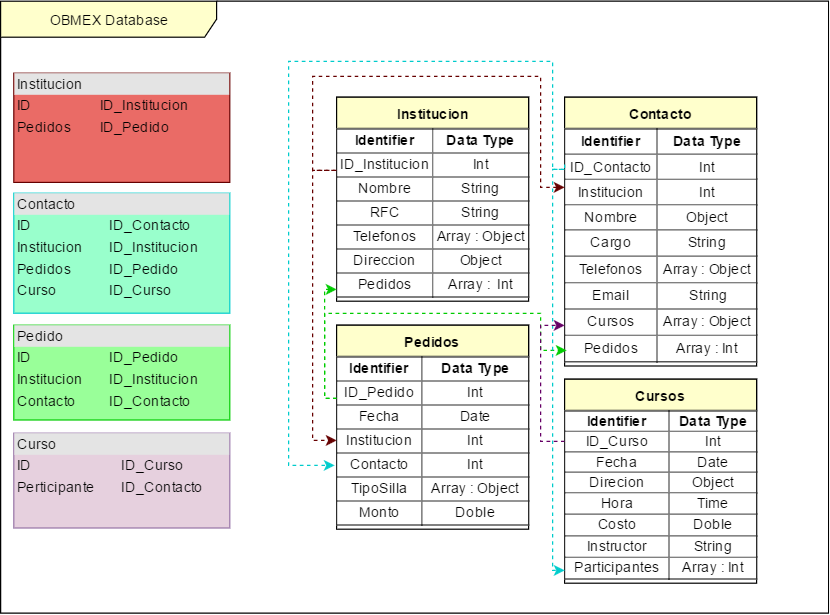

The diagram above was exported from draw.io. Its source (the exported page's mxGraphModel, read from the mxfile embedded in the PNG):
<mxGraphModel dx="3205" dy="2166.5" grid="1" gridSize="10" guides="1" tooltips="1" connect="1" arrows="1" fold="1" page="1" pageScale="1.5" pageWidth="826" pageHeight="1169" math="0" shadow="0">
  <root>
    <mxCell id="0" style=";html=1;" />
    <mxCell id="1" style=";html=1;" parent="0" />
    <mxCell id="63d3e797b2015b3-86" value="OBMEX Database" style="shape=umlFrame;whiteSpace=wrap;html=1;rounded=0;glass=0;fillColor=#FFFFCC;gradientColor=none;width=180;height=30;" vertex="1" parent="1">
      <mxGeometry x="-2390" y="-1680" width="690" height="510" as="geometry" />
    </mxCell>
    <mxCell id="63d3e797b2015b3-90" value="&lt;div style=&quot;box-sizing: border-box ; width: 100% ; background: #e4e4e4 ; padding: 2px&quot;&gt;Institucion&lt;/div&gt;&lt;table style=&quot;width: 100% ; font-size: 1em&quot; cellpadding=&quot;2&quot; cellspacing=&quot;0&quot;&gt;&lt;tbody&gt;&lt;tr&gt;&lt;td&gt;ID&lt;/td&gt;&lt;td&gt;ID_Institucion&lt;/td&gt;&lt;/tr&gt;&lt;tr&gt;&lt;td&gt;Pedidos&lt;/td&gt;&lt;td&gt;ID_Pedido&lt;/td&gt;&lt;/tr&gt;&lt;tr&gt;&lt;td&gt;&lt;/td&gt;&lt;td&gt;&lt;br&gt;&lt;/td&gt;&lt;/tr&gt;&lt;/tbody&gt;&lt;/table&gt;" style="verticalAlign=top;align=left;overflow=fill;html=1;rounded=0;glass=0;fillColor=#EA6B66;strokeColor=#660000;" vertex="1" parent="1">
      <mxGeometry x="-2379" y="-1620" width="180" height="91" as="geometry" />
    </mxCell>
    <object label="&lt;div style=&quot;box-sizing: border-box ; width: 100% ; background: #e4e4e4 ; padding: 2px&quot;&gt;Contacto&lt;/div&gt;&lt;table style=&quot;width: 100% ; font-size: 1em&quot; cellpadding=&quot;2&quot; cellspacing=&quot;0&quot;&gt;&lt;tbody&gt;&lt;tr&gt;&lt;td&gt;ID&lt;/td&gt;&lt;td&gt;ID_Contacto&lt;/td&gt;&lt;/tr&gt;&lt;tr&gt;&lt;td&gt;Institucion&lt;/td&gt;&lt;td&gt;ID_Institucion&lt;/td&gt;&lt;/tr&gt;&lt;tr&gt;&lt;td&gt;Pedidos&lt;/td&gt;&lt;td&gt;ID_Pedido&lt;br&gt;&lt;/td&gt;&lt;/tr&gt;&lt;tr&gt;&lt;td&gt;Curso&lt;/td&gt;&lt;td&gt;ID_Curso&lt;/td&gt;&lt;/tr&gt;&lt;/tbody&gt;&lt;/table&gt;" Curso="ID_Curso" id="63d3e797b2015b3-94">
      <mxCell style="verticalAlign=top;align=left;overflow=fill;html=1;rounded=0;glass=0;fillColor=#99FFCC;strokeColor=#00CCCC;" vertex="1" parent="1">
        <mxGeometry x="-2379" y="-1520" width="180" height="100" as="geometry" />
      </mxCell>
    </object>
    <mxCell id="63d3e797b2015b3-95" value="&lt;div style=&quot;box-sizing: border-box ; width: 100% ; background: #e4e4e4 ; padding: 2px&quot;&gt;Pedido&lt;/div&gt;&lt;table style=&quot;width: 100% ; font-size: 1em&quot; cellpadding=&quot;2&quot; cellspacing=&quot;0&quot;&gt;&lt;tbody&gt;&lt;tr&gt;&lt;td&gt;ID&lt;/td&gt;&lt;td&gt;ID_Pedido&lt;/td&gt;&lt;/tr&gt;&lt;tr&gt;&lt;td&gt;Institucion&lt;/td&gt;&lt;td&gt;ID_Institucion&lt;/td&gt;&lt;/tr&gt;&lt;tr&gt;&lt;td&gt;Contacto&lt;/td&gt;&lt;td&gt;ID_Contacto&lt;/td&gt;&lt;/tr&gt;&lt;/tbody&gt;&lt;/table&gt;" style="verticalAlign=top;align=left;overflow=fill;html=1;rounded=0;glass=0;fillColor=#99FF99;strokeColor=#00CC00;" vertex="1" parent="1">
      <mxGeometry x="-2379" y="-1410" width="180" height="79" as="geometry" />
    </mxCell>
    <mxCell id="1d63dc7ebedf3112-2" value="&lt;div style=&quot;box-sizing: border-box ; width: 100% ; background: #e4e4e4 ; padding: 2px&quot;&gt;Curso&lt;/div&gt;&lt;table style=&quot;width: 100% ; font-size: 1em&quot; cellpadding=&quot;2&quot; cellspacing=&quot;0&quot;&gt;&lt;tbody&gt;&lt;tr&gt;&lt;td&gt;ID&lt;/td&gt;&lt;td&gt;ID_Curso&lt;/td&gt;&lt;/tr&gt;&lt;tr&gt;&lt;td&gt;Perticipante&lt;/td&gt;&lt;td&gt;ID_Contacto&lt;/td&gt;&lt;/tr&gt;&lt;tr&gt;&lt;td&gt;&lt;/td&gt;&lt;td&gt;&lt;br&gt;&lt;/td&gt;&lt;/tr&gt;&lt;/tbody&gt;&lt;/table&gt;" style="verticalAlign=top;align=left;overflow=fill;html=1;rounded=0;glass=0;fillColor=#E6D0DE;strokeColor=#9673A6;" vertex="1" parent="1">
      <mxGeometry x="-2379" y="-1320" width="180" height="79" as="geometry" />
    </mxCell>
    <mxCell id="1d63dc7ebedf3112-12" value="Institucion" style="swimlane;html=1;fontStyle=1;align=center;verticalAlign=top;childLayout=stackLayout;horizontal=1;startSize=26;horizontalStack=0;resizeParent=1;resizeLast=0;collapsible=1;marginBottom=0;swimlaneFillColor=#ffffff;rounded=0;glass=0;fillColor=#FFFFCC;gradientColor=none;" vertex="1" parent="1">
      <mxGeometry x="-2110" y="-1600" width="160" height="170" as="geometry">
        <mxRectangle x="-1680" y="-1150" width="90" height="26" as="alternateBounds" />
      </mxGeometry>
    </mxCell>
    <mxCell id="1d63dc7ebedf3112-28" value="&lt;table border=&quot;1&quot; width=&quot;100%&quot; style=&quot;text-align: center ; width: 100% ; height: 100% ; border-collapse: collapse&quot;&gt;&lt;tbody&gt;&lt;tr&gt;&lt;td&gt;&lt;b&gt;Identifier&lt;/b&gt;&lt;/td&gt;&lt;td&gt;&lt;b&gt;Data Type&lt;/b&gt;&lt;/td&gt;&lt;/tr&gt;&lt;tr&gt;&lt;td style=&quot;text-align: center&quot;&gt;ID_Institucion&lt;/td&gt;&lt;td&gt;Int&lt;/td&gt;&lt;/tr&gt;&lt;tr&gt;&lt;td&gt;Nombre&lt;/td&gt;&lt;td&gt;String&lt;/td&gt;&lt;/tr&gt;&lt;tr&gt;&lt;td align=&quot;center&quot;&gt;RFC&lt;/td&gt;&lt;td align=&quot;center&quot;&gt;String&lt;/td&gt;&lt;/tr&gt;&lt;tr&gt;&lt;td&gt;Telefonos&lt;/td&gt;&lt;td&gt;Array : Object&lt;/td&gt;&lt;/tr&gt;&lt;tr&gt;&lt;td align=&quot;center&quot;&gt;Direccion&lt;/td&gt;&lt;td align=&quot;center&quot;&gt;Object&lt;/td&gt;&lt;/tr&gt;&lt;tr&gt;&lt;td align=&quot;center&quot;&gt;Pedidos&lt;/td&gt;&lt;td align=&quot;center&quot;&gt;Array : &amp;nbsp;Int&lt;/td&gt;&lt;/tr&gt;&lt;/tbody&gt;&lt;/table&gt;" style="text;html=1;overflow=fill;rounded=0;glass=0;fillColor=#FFFFCC;gradientColor=none;align=left;labelBackgroundColor=#FFFFFF;" vertex="1" parent="1d63dc7ebedf3112-12">
      <mxGeometry y="26" width="160" height="140" as="geometry" />
    </mxCell>
    <mxCell id="1d63dc7ebedf3112-29" value="Contacto" style="swimlane;html=1;fontStyle=1;align=center;verticalAlign=top;childLayout=stackLayout;horizontal=1;startSize=26;horizontalStack=0;resizeParent=1;resizeLast=0;collapsible=1;marginBottom=0;swimlaneFillColor=#ffffff;rounded=0;glass=0;fillColor=#FFFFCC;gradientColor=none;" vertex="1" parent="1">
      <mxGeometry x="-1920" y="-1600" width="160" height="224" as="geometry">
        <mxRectangle x="-1490" y="-1150" width="90" height="26" as="alternateBounds" />
      </mxGeometry>
    </mxCell>
    <mxCell id="1d63dc7ebedf3112-30" value="&lt;table border=&quot;1&quot; width=&quot;100%&quot; style=&quot;text-align: center ; width: 100% ; height: 100% ; border-collapse: collapse&quot;&gt;&lt;tbody&gt;&lt;tr&gt;&lt;td&gt;&lt;b&gt;Identifier&lt;/b&gt;&lt;/td&gt;&lt;td&gt;&lt;b&gt;Data Type&lt;/b&gt;&lt;/td&gt;&lt;/tr&gt;&lt;tr&gt;&lt;td style=&quot;text-align: center&quot;&gt;ID_Contacto&lt;/td&gt;&lt;td&gt;Int&lt;/td&gt;&lt;/tr&gt;&lt;tr&gt;&lt;td&gt;Institucion&lt;/td&gt;&lt;td&gt;Int&lt;/td&gt;&lt;/tr&gt;&lt;tr&gt;&lt;td align=&quot;center&quot;&gt;Nombre&lt;/td&gt;&lt;td align=&quot;center&quot;&gt;Object&lt;/td&gt;&lt;/tr&gt;&lt;tr&gt;&lt;td&gt;Cargo&lt;/td&gt;&lt;td&gt;String&lt;/td&gt;&lt;/tr&gt;&lt;tr&gt;&lt;td align=&quot;center&quot;&gt;Telefonos&lt;/td&gt;&lt;td align=&quot;center&quot;&gt;Array : Object&lt;/td&gt;&lt;/tr&gt;&lt;tr&gt;&lt;td align=&quot;center&quot;&gt;Email&lt;/td&gt;&lt;td align=&quot;center&quot;&gt;&amp;nbsp;String&lt;/td&gt;&lt;/tr&gt;&lt;tr&gt;&lt;td&gt;Cursos&lt;/td&gt;&lt;td&gt;Array : Object&lt;/td&gt;&lt;/tr&gt;&lt;tr&gt;&lt;td&gt;Pedidos&lt;/td&gt;&lt;td&gt;Array : Int&lt;/td&gt;&lt;/tr&gt;&lt;/tbody&gt;&lt;/table&gt;" style="text;html=1;overflow=fill;rounded=0;glass=0;fillColor=#FFFFCC;gradientColor=none;align=left;labelBackgroundColor=#FFFFFF;" vertex="1" parent="1d63dc7ebedf3112-29">
      <mxGeometry y="26" width="160" height="194" as="geometry" />
    </mxCell>
    <mxCell id="1d63dc7ebedf3112-33" style="edgeStyle=orthogonalEdgeStyle;rounded=0;html=1;entryX=0;entryY=0.25;jettySize=auto;orthogonalLoop=1;dashed=1;startArrow=classic;startFill=1;endArrow=none;endFill=0;strokeColor=#660000;" edge="1" parent="1" source="1d63dc7ebedf3112-30" target="1d63dc7ebedf3112-28">
      <mxGeometry relative="1" as="geometry">
        <mxPoint x="-2000" y="-1670" as="sourcePoint" />
        <Array as="points">
          <mxPoint x="-1940" y="-1525" />
          <mxPoint x="-1940" y="-1617" />
          <mxPoint x="-2130" y="-1617" />
          <mxPoint x="-2130" y="-1539" />
        </Array>
      </mxGeometry>
    </mxCell>
    <mxCell id="68773cd79baece10-1" value="Pedidos" style="swimlane;html=1;fontStyle=1;align=center;verticalAlign=top;childLayout=stackLayout;horizontal=1;startSize=26;horizontalStack=0;resizeParent=1;resizeLast=0;collapsible=1;marginBottom=0;swimlaneFillColor=#ffffff;rounded=0;glass=0;fillColor=#FFFFCC;gradientColor=none;" vertex="1" parent="1">
      <mxGeometry x="-2110" y="-1410" width="160" height="170" as="geometry">
        <mxRectangle x="-1680" y="-1150" width="90" height="26" as="alternateBounds" />
      </mxGeometry>
    </mxCell>
    <mxCell id="68773cd79baece10-2" value="&lt;table border=&quot;1&quot; width=&quot;100%&quot; style=&quot;text-align: center ; width: 100% ; height: 100% ; border-collapse: collapse&quot;&gt;&lt;tbody&gt;&lt;tr&gt;&lt;td&gt;&lt;b&gt;Identifier&lt;/b&gt;&lt;/td&gt;&lt;td&gt;&lt;b&gt;Data Type&lt;/b&gt;&lt;/td&gt;&lt;/tr&gt;&lt;tr&gt;&lt;td style=&quot;text-align: center&quot;&gt;ID_Pedido&lt;/td&gt;&lt;td&gt;Int&lt;/td&gt;&lt;/tr&gt;&lt;tr&gt;&lt;td&gt;Fecha&lt;/td&gt;&lt;td&gt;Date&lt;/td&gt;&lt;/tr&gt;&lt;tr&gt;&lt;td align=&quot;center&quot;&gt;Institucion&lt;/td&gt;&lt;td align=&quot;center&quot;&gt;Int&lt;/td&gt;&lt;/tr&gt;&lt;tr&gt;&lt;td&gt;Contacto&lt;/td&gt;&lt;td&gt;Int&lt;/td&gt;&lt;/tr&gt;&lt;tr&gt;&lt;td align=&quot;center&quot;&gt;TipoSilla&lt;/td&gt;&lt;td align=&quot;center&quot;&gt;Array : Object&lt;/td&gt;&lt;/tr&gt;&lt;tr&gt;&lt;td align=&quot;center&quot;&gt;Monto&lt;/td&gt;&lt;td align=&quot;center&quot;&gt;Doble&lt;/td&gt;&lt;/tr&gt;&lt;/tbody&gt;&lt;/table&gt;" style="text;html=1;overflow=fill;rounded=0;glass=0;fillColor=#FFFFCC;gradientColor=none;align=left;labelBackgroundColor=#FFFFFF;" vertex="1" parent="68773cd79baece10-1">
      <mxGeometry y="26" width="160" height="140" as="geometry" />
    </mxCell>
    <mxCell id="68773cd79baece10-5" style="edgeStyle=orthogonalEdgeStyle;rounded=0;html=1;exitX=0;exitY=0.25;dashed=1;startArrow=none;startFill=0;endArrow=classic;endFill=1;jettySize=auto;orthogonalLoop=1;entryX=0;entryY=0.5;strokeColor=#660000;" edge="1" parent="1" source="1d63dc7ebedf3112-28" target="68773cd79baece10-2">
      <mxGeometry relative="1" as="geometry">
        <mxPoint x="-2120" y="-1330" as="targetPoint" />
        <Array as="points">
          <mxPoint x="-2130" y="-1539" />
          <mxPoint x="-2130" y="-1314" />
        </Array>
      </mxGeometry>
    </mxCell>
    <mxCell id="68773cd79baece10-6" style="edgeStyle=orthogonalEdgeStyle;rounded=0;html=1;entryX=-0.01;entryY=0.651;entryPerimeter=0;dashed=1;startArrow=none;startFill=0;endArrow=classic;endFill=1;jettySize=auto;orthogonalLoop=1;strokeColor=#00CCCC;" edge="1" parent="1" target="68773cd79baece10-2">
      <mxGeometry relative="1" as="geometry">
        <mxPoint x="-1920" y="-1540" as="sourcePoint" />
        <Array as="points">
          <mxPoint x="-1930" y="-1540" />
          <mxPoint x="-1930" y="-1630" />
          <mxPoint x="-2150" y="-1630" />
          <mxPoint x="-2150" y="-1293" />
        </Array>
      </mxGeometry>
    </mxCell>
    <mxCell id="68773cd79baece10-7" style="edgeStyle=orthogonalEdgeStyle;rounded=0;html=1;exitX=0;exitY=0.25;entryX=0.011;entryY=0.953;entryPerimeter=0;dashed=1;startArrow=none;startFill=0;endArrow=classic;endFill=1;jettySize=auto;orthogonalLoop=1;strokeColor=#00CC00;shadow=0;" edge="1" parent="1" source="68773cd79baece10-2" target="1d63dc7ebedf3112-30">
      <mxGeometry relative="1" as="geometry">
        <Array as="points">
          <mxPoint x="-2120" y="-1349" />
          <mxPoint x="-2120" y="-1420" />
          <mxPoint x="-1940" y="-1420" />
          <mxPoint x="-1940" y="-1389" />
        </Array>
      </mxGeometry>
    </mxCell>
    <mxCell id="68773cd79baece10-8" style="edgeStyle=orthogonalEdgeStyle;rounded=0;html=1;exitX=0;exitY=0.25;entryX=0;entryY=0.957;entryPerimeter=0;dashed=1;startArrow=none;startFill=0;endArrow=classic;endFill=1;jettySize=auto;orthogonalLoop=1;strokeColor=#00CC00;" edge="1" parent="1" source="68773cd79baece10-2" target="1d63dc7ebedf3112-28">
      <mxGeometry relative="1" as="geometry">
        <Array as="points">
          <mxPoint x="-2120" y="-1349" />
          <mxPoint x="-2120" y="-1440" />
        </Array>
      </mxGeometry>
    </mxCell>
    <mxCell id="68773cd79baece10-9" value="Cursos" style="swimlane;html=1;fontStyle=1;align=center;verticalAlign=top;childLayout=stackLayout;horizontal=1;startSize=26;horizontalStack=0;resizeParent=1;resizeLast=0;collapsible=1;marginBottom=0;swimlaneFillColor=#ffffff;rounded=0;glass=0;fillColor=#FFFFCC;gradientColor=none;" vertex="1" parent="1">
      <mxGeometry x="-1920" y="-1365" width="160" height="170" as="geometry">
        <mxRectangle x="-1680" y="-1150" width="90" height="26" as="alternateBounds" />
      </mxGeometry>
    </mxCell>
    <mxCell id="68773cd79baece10-10" value="&lt;table border=&quot;1&quot; width=&quot;100%&quot; style=&quot;text-align: center ; width: 100% ; height: 100% ; border-collapse: collapse&quot;&gt;&lt;tbody&gt;&lt;tr&gt;&lt;td&gt;&lt;b&gt;Identifier&lt;/b&gt;&lt;/td&gt;&lt;td&gt;&lt;b&gt;Data Type&lt;/b&gt;&lt;/td&gt;&lt;/tr&gt;&lt;tr&gt;&lt;td style=&quot;text-align: center&quot;&gt;ID_Curso&lt;/td&gt;&lt;td&gt;Int&lt;/td&gt;&lt;/tr&gt;&lt;tr&gt;&lt;td&gt;Fecha&lt;/td&gt;&lt;td&gt;Date&lt;/td&gt;&lt;/tr&gt;&lt;tr&gt;&lt;td align=&quot;center&quot;&gt;Direcion&lt;/td&gt;&lt;td align=&quot;center&quot;&gt;Object&lt;/td&gt;&lt;/tr&gt;&lt;tr&gt;&lt;td&gt;Hora&lt;/td&gt;&lt;td&gt;Time&lt;/td&gt;&lt;/tr&gt;&lt;tr&gt;&lt;td align=&quot;center&quot;&gt;Costo&lt;/td&gt;&lt;td align=&quot;center&quot;&gt;Doble&lt;/td&gt;&lt;/tr&gt;&lt;tr&gt;&lt;td align=&quot;center&quot;&gt;Instructor&lt;/td&gt;&lt;td align=&quot;center&quot;&gt;String&lt;/td&gt;&lt;/tr&gt;&lt;tr&gt;&lt;td&gt;Participantes&lt;/td&gt;&lt;td&gt;Array : Int&lt;/td&gt;&lt;/tr&gt;&lt;/tbody&gt;&lt;/table&gt;" style="text;html=1;overflow=fill;rounded=0;glass=0;fillColor=#FFFFCC;gradientColor=none;align=left;labelBackgroundColor=#FFFFFF;" vertex="1" parent="68773cd79baece10-9">
      <mxGeometry y="26" width="160" height="140" as="geometry" />
    </mxCell>
    <mxCell id="68773cd79baece10-11" style="edgeStyle=orthogonalEdgeStyle;rounded=0;html=1;exitX=0;exitY=0.25;entryX=0;entryY=0.951;entryPerimeter=0;dashed=1;startArrow=none;startFill=0;endArrow=classic;endFill=1;jettySize=auto;orthogonalLoop=1;strokeColor=#00CCCC;" edge="1" parent="1" source="1d63dc7ebedf3112-29" target="68773cd79baece10-10">
      <mxGeometry relative="1" as="geometry">
        <Array as="points">
          <mxPoint x="-1920" y="-1540" />
          <mxPoint x="-1930" y="-1540" />
          <mxPoint x="-1930" y="-1206" />
        </Array>
      </mxGeometry>
    </mxCell>
    <mxCell id="68773cd79baece10-14" style="edgeStyle=orthogonalEdgeStyle;rounded=0;html=1;entryX=0.002;entryY=0.845;entryPerimeter=0;dashed=1;startArrow=none;startFill=0;endArrow=classic;endFill=1;jettySize=auto;orthogonalLoop=1;strokeColor=#660066;shadow=0;" edge="1" parent="1" target="1d63dc7ebedf3112-30">
      <mxGeometry relative="1" as="geometry">
        <mxPoint x="-1920" y="-1313" as="sourcePoint" />
        <Array as="points">
          <mxPoint x="-1940" y="-1313" />
          <mxPoint x="-1940" y="-1410" />
        </Array>
      </mxGeometry>
    </mxCell>
  </root>
</mxGraphModel>